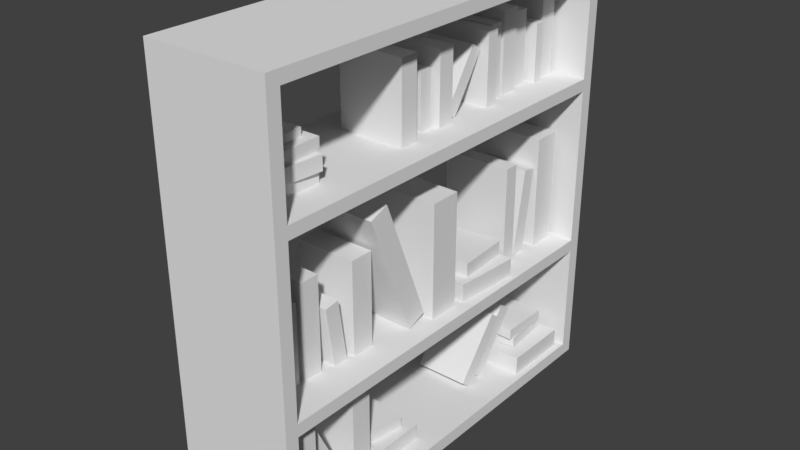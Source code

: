 # Source: bookshelf.blend  (saved by Blender 2.79.0; exported with 4.5.12 LTS)
import bpy
from mathutils import Matrix  # noqa: F401  (used for matrix-valued properties, if any)

bpy.ops.wm.read_factory_settings(use_empty=True)
scene = bpy.context.scene
scene.name = 'Scene'

# ---- collections
col_collection_1 = bpy.data.collections.new('Collection 1'); scene.collection.children.link(col_collection_1)

# ---- materials (node trees are filled in below, after node groups)
mat_material = bpy.data.materials.new('Material')
mat_material.alpha_threshold = 0.0
mat_material.use_transparent_shadow = False
mat_material.roughness = 0.5
mat_material.line_color = (0.0, 0.0, 0.0, 1.0)

# ---- material node trees

# ---- world
world_world = bpy.data.worlds.new('World'); scene.world = world_world
world_world.color = (0.05088, 0.05088, 0.05088)
world_world.use_sun_shadow = False
world_world.sun_shadow_jitter_overblur = 0.0
world_world.cycles.sampling_method = 'MANUAL'

# ---- meshes
me_cube = bpy.data.meshes.new('Cube')
me_cube.from_pydata([(0.5857, 1.875, 0.1239), (-0.5857, 1.875, 0.1239), (0.5857, 2.0, 0.1239), (0.5857, 2.0, 0.0), (0.5857, -2.0, 0.1239), (0.5857, -2.0, 0.0), (-0.5857, 2.0, 0.1239), (-0.5857, 2.0, 0.0), (-0.5857, -2.0, 0.1239), (-0.5857, -2.0, 0.0), (-0.5857, -1.875, 0.1239), (0.5857, 1.875, 1.193), (-0.5857, 1.875, 1.193), (0.5857, 2.0, 1.193), (0.5857, -1.875, 0.1239), (0.5857, -2.0, 1.193), (-0.5857, 2.0, 1.193), (-0.5857, -2.0, 1.193), (-0.5857, -1.875, 1.193), (0.5857, -1.875, 1.193), (0.5857, 1.875, 1.313), (-0.5857, 1.875, 1.313), (0.5857, 2.0, 1.313), (0.5857, -2.0, 1.313), (-0.5857, 2.0, 1.313), (-0.5857, -2.0, 1.313), (-0.5857, -1.875, 1.313), (0.5857, -1.875, 1.313), (0.5857, 1.875, 2.833), (-0.5857, 1.875, 2.833), (0.5857, 2.0, 2.833), (0.5857, -2.0, 2.833), (-0.5857, 2.0, 2.833), (-0.5857, -2.0, 2.833), (-0.5857, -1.875, 2.833), (0.5857, -1.875, 2.833), (0.5857, 1.875, 2.949), (-0.5857, 1.875, 2.949), (0.5857, 2.0, 2.949), (0.5857, -2.0, 2.949), (-0.5857, 2.0, 2.949), (-0.5857, -2.0, 2.949), (-0.5857, -1.875, 2.949), (0.5857, -1.875, 2.949), (0.5857, 1.875, 3.935), (-0.5857, 1.875, 3.935), (0.5857, 2.0, 3.935), (0.5857, -2.0, 3.935), (-0.5857, 2.0, 3.935), (-0.5857, -2.0, 3.935), (-0.5857, -1.875, 3.935), (0.5857, -1.875, 3.935), (0.5857, 1.875, 4.051), (-0.5857, 1.875, 4.051), (0.5857, 2.0, 4.051), (0.5857, -2.0, 4.051), (-0.5857, 2.0, 4.051), (-0.5857, -2.0, 4.051), (-0.5857, -1.875, 4.051), (0.5857, -1.875, 4.051), (-0.3498, -1.782, 0.09407), (-0.3498, -1.782, 1.01), (-0.3498, -1.52, 0.09407), (-0.3498, -1.52, 1.01), (0.4062, -1.782, 0.09407), (0.4062, -1.782, 1.01), (0.4062, -1.52, 0.09407), (0.4062, -1.52, 1.01), (-0.2356, -1.205, 0.1242), (-0.2356, -1.522, 0.7809), (-0.2356, -1.083, 0.1833), (-0.2356, -1.399, 0.84), (0.292, -1.205, 0.1242), (0.292, -1.522, 0.7809), (0.292, -1.083, 0.1833), (0.292, -1.399, 0.84), (-0.3061, -1.8, 1.304), (-0.3061, -1.8, 2.405), (-0.3061, -1.657, 1.304), (-0.3061, -1.657, 2.405), (0.3625, -1.8, 1.304), (0.3625, -1.8, 2.405), (0.3625, -1.657, 1.304), (0.3625, -1.657, 2.405), (-0.195, -1.607, 1.319), (-0.195, -1.607, 2.055), (-0.195, -1.511, 1.319), (-0.195, -1.511, 2.055), (0.2514, -1.607, 1.319), (0.2514, -1.607, 2.055), (0.2514, -1.511, 1.319), (0.2514, -1.511, 2.055), (-0.3061, 1.547, 1.304), (-0.3061, 1.547, 2.405), (-0.3061, 1.818, 1.304), (-0.3061, 1.818, 2.405), (0.3625, 1.547, 1.304), (0.3625, 1.547, 2.405), (0.3625, 1.818, 1.304), (0.3625, 1.818, 2.405), (-0.2683, 1.261, 1.324), (-0.2698, 1.396, 2.138), (-0.269, 1.402, 1.301), (-0.2705, 1.537, 2.115), (0.3269, 1.265, 1.325), (0.3254, 1.4, 2.139), (0.3262, 1.406, 1.301), (0.3247, 1.541, 2.115), (-0.3061, 1.05, 1.311), (-0.3061, 1.05, 2.282), (-0.3061, 1.194, 1.311), (-0.3061, 1.194, 2.282), (0.3625, 1.05, 1.311), (0.3625, 1.05, 2.282), (0.3625, 1.194, 1.311), (0.3625, 1.194, 2.282), (-0.4688, 0.3481, 1.312), (-0.4688, 0.3481, 1.489), (-0.4216, 1.003, 1.312), (-0.4216, 1.003, 1.489), (0.4781, 0.2798, 1.312), (0.4781, 0.2798, 1.489), (0.5253, 0.9347, 1.312), (0.5253, 0.9347, 1.489), (-0.3954, -0.1104, 1.304), (-0.3954, -0.1104, 2.405), (-0.3954, 0.1952, 1.304), (-0.3954, 0.1952, 2.405), (0.4518, -0.1104, 1.304), (0.4518, -0.1104, 2.405), (0.4518, 0.1952, 1.304), (0.4518, 0.1952, 2.405), (-0.2324, -1.148, 1.281), (-0.2324, -1.236, 1.876), (-0.2324, -1.006, 1.302), (-0.2324, -1.094, 1.897), (0.2888, -1.148, 1.281), (0.2888, -1.236, 1.876), (0.2888, -1.006, 1.302), (0.2888, -1.094, 1.897), (-0.195, -1.446, 1.307), (-0.195, -1.446, 2.191), (-0.195, -1.267, 1.307), (-0.195, -1.267, 2.191), (0.2514, -1.446, 1.307), (0.2514, -1.446, 2.191), (0.2514, -1.267, 1.307), (0.2514, -1.267, 2.191), (-0.258, -0.9519, 1.307), (-0.258, -0.9519, 2.191), (-0.258, -0.7301, 1.307), (-0.258, -0.7301, 2.191), (0.3145, -0.9519, 1.307), (0.3145, -0.9519, 2.191), (0.3145, -0.7301, 1.307), (0.3145, -0.7301, 2.191), (-0.3375, 0.3523, 1.486), (-0.3375, 0.3523, 1.629), (-0.3713, 0.8816, 1.486), (-0.3713, 0.8816, 1.629), (0.4277, 0.4012, 1.486), (0.4277, 0.4012, 1.629), (0.394, 0.9304, 1.486), (0.394, 0.9304, 1.629), (-0.3414, -0.3499, 1.318), (-0.3414, -0.8207, 2.505), (-0.3414, -0.1619, 1.392), (-0.3414, -0.6327, 2.58), (0.3978, -0.3499, 1.318), (0.3978, -0.8207, 2.505), (0.3978, -0.1619, 1.392), (0.3978, -0.6327, 2.58), (-0.291, -1.019, 0.1151), (-0.291, -1.019, 0.8881), (-0.291, -0.8142, 0.1151), (-0.291, -0.8142, 0.8881), (0.3474, -1.019, 0.1151), (0.3474, -1.019, 0.8881), (0.3474, -0.8142, 0.1151), (0.3474, -0.8142, 0.8881), (-0.5232, 1.133, 0.1208), (-0.5232, 1.133, 0.3091), (-0.5232, 1.801, 0.1208), (-0.5232, 1.801, 0.3091), (0.5243, 1.133, 0.1208), (0.5243, 1.133, 0.3091), (0.5243, 1.801, 0.1208), (0.5243, 1.801, 0.3091), (-0.399, -0.7548, 0.1266), (-0.399, -0.7548, 0.2702), (-0.399, -0.2453, 0.1266), (-0.399, -0.2453, 0.2702), (0.4001, -0.7548, 0.1266), (0.4001, -0.7548, 0.2702), (0.4001, -0.2453, 0.1266), (0.4001, -0.2453, 0.2702), (-0.3144, -0.6355, 0.2686), (-0.3144, -0.6355, 0.3725), (-0.2551, -0.2717, 0.2686), (-0.2551, -0.2717, 0.3725), (0.2562, -0.7284, 0.2686), (0.2562, -0.7284, 0.3725), (0.3154, -0.3646, 0.2686), (0.3154, -0.3646, 0.3725), (-0.3524, 1.202, 0.3181), (-0.3524, 1.202, 0.4222), (-0.3885, 1.675, 0.3181), (-0.3885, 1.675, 0.4222), (0.3895, 1.259, 0.3181), (0.3895, 1.259, 0.4222), (0.3535, 1.732, 0.3181), (0.3535, 1.732, 0.4222), (-0.3817, 1.227, 0.422), (-0.3817, 1.227, 0.5284), (-0.375, 1.712, 0.422), (-0.375, 1.712, 0.5284), (0.3785, 1.216, 0.422), (0.3785, 1.216, 0.5284), (0.3852, 1.701, 0.422), (0.3852, 1.701, 0.5284), (-0.2057, 0.7748, 0.2037), (-0.2057, 1.213, 0.7703), (-0.2057, 0.8932, 0.112), (-0.2057, 1.332, 0.6786), (0.2621, 0.7748, 0.2037), (0.2621, 1.213, 0.7703), (0.2621, 0.8932, 0.112), (0.2621, 1.332, 0.6786), (-0.2328, 0.5799, 0.2037), (-0.2328, 1.019, 0.7703), (-0.2328, 0.6983, 0.112), (-0.2328, 1.137, 0.6786), (0.2892, 0.5799, 0.2037), (0.2892, 1.019, 0.7703), (0.2892, 0.6983, 0.112), (0.2892, 1.137, 0.6786), (-0.2008, 1.642, 2.945), (-0.2008, 1.642, 3.7), (-0.2008, 1.827, 2.945), (-0.2008, 1.827, 3.7), (0.2573, 1.642, 2.945), (0.2573, 1.642, 3.7), (0.2573, 1.827, 2.945), (0.2573, 1.827, 3.7), (-0.2437, 1.499, 2.943), (-0.2437, 1.499, 3.492), (-0.2437, 1.596, 2.943), (-0.2437, 1.596, 3.492), (0.3001, 1.499, 2.943), (0.3001, 1.499, 3.492), (0.3001, 1.596, 2.943), (0.3001, 1.596, 3.492), (-0.1618, 1.292, 2.943), (-0.1618, 1.292, 3.628), (-0.1618, 1.446, 2.943), (-0.1618, 1.446, 3.628), (0.2182, 1.292, 2.943), (0.2182, 1.292, 3.628), (0.2182, 1.446, 2.943), (0.2182, 1.446, 3.628), (-0.2008, 1.06, 2.945), (-0.2008, 1.06, 3.7), (-0.2008, 1.245, 2.945), (-0.2008, 1.245, 3.7), (0.2573, 1.06, 2.945), (0.2573, 1.06, 3.7), (0.2573, 1.245, 2.945), (0.2573, 1.245, 3.7), (-0.2008, 0.8916, 2.947), (-0.2008, 0.8916, 3.614), (-0.2008, 1.017, 2.947), (-0.2008, 1.017, 3.614), (0.2573, 0.8916, 2.947), (0.2573, 0.8916, 3.614), (0.2573, 1.017, 2.947), (0.2573, 1.017, 3.614), (-0.2829, 0.7254, 2.947), (-0.2829, 0.7254, 3.614), (-0.2829, 0.8509, 2.947), (-0.2829, 0.8509, 3.614), (0.3393, 0.7254, 2.947), (0.3393, 0.7254, 3.614), (0.3393, 0.8509, 2.947), (0.3393, 0.8509, 3.614), (-0.2829, -1.823, 2.947), (-0.2829, -1.823, 3.614), (-0.2829, -1.697, 2.947), (-0.2829, -1.697, 3.614), (0.3393, -1.823, 2.947), (0.3393, -1.823, 3.614), (0.3393, -1.697, 2.947), (0.3393, -1.697, 3.614), (-0.2254, -1.63, 2.937), (-0.2254, -1.63, 3.055), (-0.2254, -1.245, 2.937), (-0.2254, -1.245, 3.055), (0.2818, -1.63, 2.937), (0.2818, -1.63, 3.055), (0.2818, -1.245, 2.937), (0.2818, -1.245, 3.055), (-0.2699, -1.625, 3.057), (-0.2699, -1.625, 3.189), (-0.2327, -1.201, 3.057), (-0.2327, -1.201, 3.189), (0.2892, -1.674, 3.057), (0.2892, -1.674, 3.189), (0.3263, -1.25, 3.057), (0.3263, -1.25, 3.189), (-0.2103, -1.594, 3.187), (-0.2103, -1.594, 3.301), (-0.2194, -1.226, 3.187), (-0.2194, -1.226, 3.301), (0.2759, -1.582, 3.187), (0.2759, -1.582, 3.301), (0.2667, -1.214, 3.187), (0.2667, -1.214, 3.301), (-0.1135, -1.562, 3.299), (-0.1135, -1.562, 3.371), (-0.1385, -1.328, 3.299), (-0.1385, -1.328, 3.371), (0.1949, -1.529, 3.299), (0.1949, -1.529, 3.371), (0.17, -1.295, 3.299), (0.17, -1.295, 3.371), (-0.2062, 0.2801, 3.016), (-0.2062, 0.6164, 3.523), (-0.2062, 0.3847, 2.946), (-0.2062, 0.721, 3.454), (0.2626, 0.2801, 3.016), (0.2626, 0.6164, 3.523), (0.2626, 0.3847, 2.946), (0.2626, 0.721, 3.454), (-0.2563, 0.118, 2.947), (-0.2563, 0.118, 3.614), (-0.2563, 0.2818, 2.947), (-0.2563, 0.2818, 3.614), (0.3127, 0.118, 2.947), (0.3127, 0.118, 3.614), (0.3127, 0.2818, 2.947), (0.3127, 0.2818, 3.614), (-0.1904, -0.04249, 2.947), (-0.1904, -0.04249, 3.459), (-0.1904, 0.08335, 2.947), (-0.1904, 0.08335, 3.459), (0.2468, -0.04249, 2.947), (0.2468, -0.04249, 3.459), (0.2468, 0.08335, 2.947), (0.2468, 0.08335, 3.459), (-0.1228, -0.163, 2.948), (-0.1228, -0.163, 3.302), (-0.1228, -0.07607, 2.948), (-0.1228, -0.07607, 3.302), (0.1792, -0.163, 2.948), (0.1792, -0.163, 3.302), (0.1792, -0.07607, 2.948), (0.1792, -0.07607, 3.302), (-0.2865, -0.3907, 2.944), (-0.2865, -0.3907, 3.682), (-0.2865, -0.2096, 2.944), (-0.2865, -0.2096, 3.682), (0.3429, -0.3907, 2.944), (0.3429, -0.3907, 3.682), (0.3429, -0.2096, 2.944), (0.3429, -0.2096, 3.682)], [], [(7, 6, 2, 3), (10, 14, 0, 1), (9, 8, 10, 1, 6, 7), (5, 4, 8, 9), (3, 2, 0, 14, 4, 5), (7, 3, 5, 9), (4, 14, 19, 15), (8, 4, 15, 17), (10, 8, 17, 18), (14, 10, 18, 19), (1, 0, 11, 12), (2, 6, 16, 13), (0, 2, 13, 11), (6, 1, 12, 16), (18, 17, 25, 26), (12, 11, 20, 21), (16, 12, 21, 24), (11, 13, 22, 20), (19, 18, 26, 27), (13, 16, 24, 22), (15, 19, 27, 23), (17, 15, 23, 25), (23, 27, 35, 31), (20, 22, 30, 28), (21, 20, 28, 29), (24, 21, 29, 32), (25, 23, 31, 33), (26, 25, 33, 34), (27, 26, 34, 35), (22, 24, 32, 30), (35, 34, 42, 43), (30, 32, 40, 38), (31, 35, 43, 39), (28, 30, 38, 36), (29, 28, 36, 37), (32, 29, 37, 40), (33, 31, 39, 41), (34, 33, 41, 42), (40, 37, 45, 48), (41, 39, 47, 49), (42, 41, 49, 50), (43, 42, 50, 51), (38, 40, 48, 46), (39, 43, 51, 47), (36, 38, 46, 44), (37, 36, 44, 45), (45, 44, 52, 53), (48, 45, 53, 56), (49, 47, 55, 57), (50, 49, 57, 58), (51, 50, 58, 59), (46, 48, 56, 54), (47, 51, 59, 55), (44, 46, 54, 52), (54, 56, 53, 52), (57, 55, 59, 58), (52, 59, 51, 44), (45, 44, 51, 50), (53, 45, 50, 58), (53, 58, 59, 52), (43, 35, 28, 36), (29, 28, 35, 34), (29, 34, 42, 37), (37, 42, 43, 36), (27, 19, 11, 20), (12, 11, 19, 18), (21, 12, 18, 26), (21, 26, 27, 20), (60, 61, 63, 62), (62, 63, 67, 66), (66, 67, 65, 64), (64, 65, 61, 60), (62, 66, 64, 60), (67, 63, 61, 65), (68, 69, 71, 70), (70, 71, 75, 74), (74, 75, 73, 72), (72, 73, 69, 68), (70, 74, 72, 68), (75, 71, 69, 73), (76, 77, 79, 78), (78, 79, 83, 82), (82, 83, 81, 80), (80, 81, 77, 76), (78, 82, 80, 76), (83, 79, 77, 81), (84, 85, 87, 86), (86, 87, 91, 90), (90, 91, 89, 88), (88, 89, 85, 84), (86, 90, 88, 84), (91, 87, 85, 89), (92, 93, 95, 94), (94, 95, 99, 98), (98, 99, 97, 96), (96, 97, 93, 92), (94, 98, 96, 92), (99, 95, 93, 97), (100, 101, 103, 102), (102, 103, 107, 106), (106, 107, 105, 104), (104, 105, 101, 100), (102, 106, 104, 100), (107, 103, 101, 105), (108, 109, 111, 110), (110, 111, 115, 114), (114, 115, 113, 112), (112, 113, 109, 108), (110, 114, 112, 108), (115, 111, 109, 113), (116, 117, 119, 118), (118, 119, 123, 122), (122, 123, 121, 120), (120, 121, 117, 116), (118, 122, 120, 116), (123, 119, 117, 121), (124, 125, 127, 126), (126, 127, 131, 130), (130, 131, 129, 128), (128, 129, 125, 124), (126, 130, 128, 124), (131, 127, 125, 129), (132, 133, 135, 134), (134, 135, 139, 138), (138, 139, 137, 136), (136, 137, 133, 132), (134, 138, 136, 132), (139, 135, 133, 137), (140, 141, 143, 142), (142, 143, 147, 146), (146, 147, 145, 144), (144, 145, 141, 140), (142, 146, 144, 140), (147, 143, 141, 145), (148, 149, 151, 150), (150, 151, 155, 154), (154, 155, 153, 152), (152, 153, 149, 148), (150, 154, 152, 148), (155, 151, 149, 153), (156, 157, 159, 158), (158, 159, 163, 162), (162, 163, 161, 160), (160, 161, 157, 156), (158, 162, 160, 156), (163, 159, 157, 161), (164, 165, 167, 166), (166, 167, 171, 170), (170, 171, 169, 168), (168, 169, 165, 164), (166, 170, 168, 164), (171, 167, 165, 169), (172, 173, 175, 174), (174, 175, 179, 178), (178, 179, 177, 176), (176, 177, 173, 172), (174, 178, 176, 172), (179, 175, 173, 177), (180, 181, 183, 182), (182, 183, 187, 186), (186, 187, 185, 184), (184, 185, 181, 180), (182, 186, 184, 180), (187, 183, 181, 185), (188, 189, 191, 190), (190, 191, 195, 194), (194, 195, 193, 192), (192, 193, 189, 188), (190, 194, 192, 188), (195, 191, 189, 193), (196, 197, 199, 198), (198, 199, 203, 202), (202, 203, 201, 200), (200, 201, 197, 196), (198, 202, 200, 196), (203, 199, 197, 201), (204, 205, 207, 206), (206, 207, 211, 210), (210, 211, 209, 208), (208, 209, 205, 204), (206, 210, 208, 204), (211, 207, 205, 209), (212, 213, 215, 214), (214, 215, 219, 218), (218, 219, 217, 216), (216, 217, 213, 212), (214, 218, 216, 212), (219, 215, 213, 217), (220, 221, 223, 222), (222, 223, 227, 226), (226, 227, 225, 224), (224, 225, 221, 220), (222, 226, 224, 220), (227, 223, 221, 225), (228, 229, 231, 230), (230, 231, 235, 234), (234, 235, 233, 232), (232, 233, 229, 228), (230, 234, 232, 228), (235, 231, 229, 233), (236, 237, 239, 238), (238, 239, 243, 242), (242, 243, 241, 240), (240, 241, 237, 236), (238, 242, 240, 236), (243, 239, 237, 241), (244, 245, 247, 246), (246, 247, 251, 250), (250, 251, 249, 248), (248, 249, 245, 244), (246, 250, 248, 244), (251, 247, 245, 249), (252, 253, 255, 254), (254, 255, 259, 258), (258, 259, 257, 256), (256, 257, 253, 252), (254, 258, 256, 252), (259, 255, 253, 257), (260, 261, 263, 262), (262, 263, 267, 266), (266, 267, 265, 264), (264, 265, 261, 260), (262, 266, 264, 260), (267, 263, 261, 265), (268, 269, 271, 270), (270, 271, 275, 274), (274, 275, 273, 272), (272, 273, 269, 268), (270, 274, 272, 268), (275, 271, 269, 273), (276, 277, 279, 278), (278, 279, 283, 282), (282, 283, 281, 280), (280, 281, 277, 276), (278, 282, 280, 276), (283, 279, 277, 281), (284, 285, 287, 286), (286, 287, 291, 290), (290, 291, 289, 288), (288, 289, 285, 284), (286, 290, 288, 284), (291, 287, 285, 289), (292, 293, 295, 294), (294, 295, 299, 298), (298, 299, 297, 296), (296, 297, 293, 292), (294, 298, 296, 292), (299, 295, 293, 297), (300, 301, 303, 302), (302, 303, 307, 306), (306, 307, 305, 304), (304, 305, 301, 300), (302, 306, 304, 300), (307, 303, 301, 305), (308, 309, 311, 310), (310, 311, 315, 314), (314, 315, 313, 312), (312, 313, 309, 308), (310, 314, 312, 308), (315, 311, 309, 313), (316, 317, 319, 318), (318, 319, 323, 322), (322, 323, 321, 320), (320, 321, 317, 316), (318, 322, 320, 316), (323, 319, 317, 321), (324, 325, 327, 326), (326, 327, 331, 330), (330, 331, 329, 328), (328, 329, 325, 324), (326, 330, 328, 324), (331, 327, 325, 329), (332, 333, 335, 334), (334, 335, 339, 338), (338, 339, 337, 336), (336, 337, 333, 332), (334, 338, 336, 332), (339, 335, 333, 337), (340, 341, 343, 342), (342, 343, 347, 346), (346, 347, 345, 344), (344, 345, 341, 340), (342, 346, 344, 340), (347, 343, 341, 345), (348, 349, 351, 350), (350, 351, 355, 354), (354, 355, 353, 352), (352, 353, 349, 348), (350, 354, 352, 348), (355, 351, 349, 353), (356, 357, 359, 358), (358, 359, 363, 362), (362, 363, 361, 360), (360, 361, 357, 356), (358, 362, 360, 356), (363, 359, 357, 361)])
me_cube.materials.append(mat_material)
me_cube.use_remesh_preserve_volume = False
me_cube.use_remesh_preserve_attributes = False
me_cube.use_mirror_vertex_groups = False
me_cube.update()

# ---- objects
ob_cube = bpy.data.objects.new('Cube', me_cube)

# ---- transforms, parenting, visibility, modifiers, constraints
ob_cube.location = (0.0, 0.0, 0.008042)
ob_cube.lock_rotations_4d = False
ob_cube.empty_display_type = 'ARROWS'
ob_cube.lineart.crease_threshold = 0.0

# ---- collection membership
col_collection_1.objects.link(ob_cube)

# ---- scene / render settings (as saved in the file)
scene.frame_start = 1; scene.frame_end = 250; scene.frame_set(1)
scene.render.engine = 'BLENDER_EEVEE_NEXT'
scene.render.resolution_percentage = 50
scene.render.dither_intensity = 0.0
scene.cycles.use_denoising = False
scene.cycles.samples = 128
scene.cycles.sampling_pattern = 'TABULATED_SOBOL'
scene.cycles.light_sampling_threshold = 0.0
scene.cycles.use_adaptive_sampling = False
scene.cycles.use_light_tree = False
scene.cycles.blur_glossy = 0.0
scene.cycles.sample_clamp_indirect = 0.0
scene.view_settings.view_transform = 'Standard'
bpy.context.view_layer.update()

# ---- added for rendering (the .blend has no active camera and no usable light): camera, sun
cam_auto = bpy.data.cameras.new('AutoCamera')
cam_auto.lens = 50.0
cam_auto.sensor_width = 36.0
cam_auto.clip_end = 1000.0
ob_auto_camera = bpy.data.objects.new('AutoCamera', cam_auto)
scene.collection.objects.link(ob_auto_camera)
ob_auto_camera.location = (5.37761, -6.45314, 6.33559)
ob_auto_camera.rotation_euler = (1.09748, -7.21219e-08, 0.694738)
scene.camera = ob_auto_camera
light_auto_sun = bpy.data.lights.new('AutoSun', 'SUN')
light_auto_sun.energy = 3.0
light_auto_sun.angle = 0.0523599
ob_auto_sun = bpy.data.objects.new('AutoSun', light_auto_sun)
scene.collection.objects.link(ob_auto_sun)
ob_auto_sun.rotation_euler = (0.872665, 0.174533, 0.523599)
bpy.context.view_layer.update()
